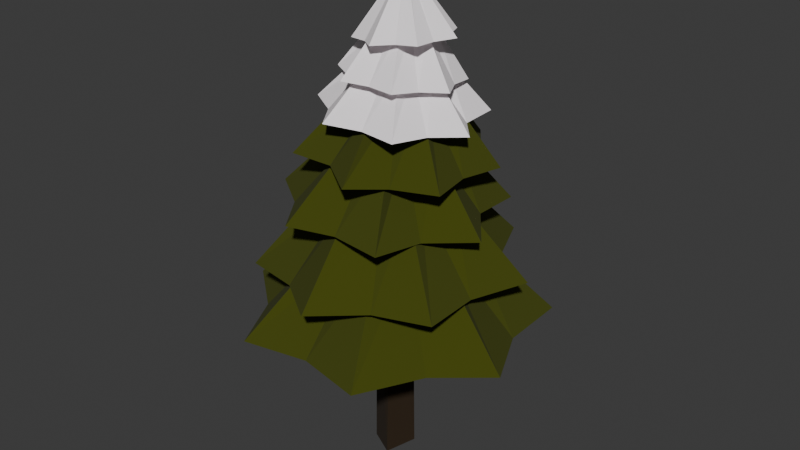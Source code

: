 # Source: tree7.blend  (saved by Blender 4.2.66; exported with 4.5.12 LTS)
import bpy
from mathutils import Matrix  # noqa: F401  (used for matrix-valued properties, if any)

bpy.ops.wm.read_factory_settings(use_empty=True)
scene = bpy.context.scene
scene.name = 'Scene'

# ---- collections
col_collection = bpy.data.collections.new('Collection'); scene.collection.children.link(col_collection)

# ---- materials (node trees are filled in below, after node groups)
mat_ground = bpy.data.materials.new('Ground')
mat_leaves = bpy.data.materials.new('Leaves')
mat_leaves.alpha_threshold = 0.0
mat_leaves.roughness = 0.5
mat_leaves.line_color = (0.0, 0.0, 0.0, 1.0)
mat_leaves2 = bpy.data.materials.new('Leaves2')

# ---- material node trees
mat_ground.use_nodes = True; mat_ground.node_tree.nodes.clear()
_N = mat_ground.node_tree.nodes; _L = mat_ground.node_tree.links
n0 = _N.new('ShaderNodeBsdfPrincipled'); n0.name = 'Principled BSDF'; n0.location = (10, 300)
n0.inputs[0].default_value = (0.02243, 0.01084, 0.001113, 1.0)
n0.inputs[2].default_value = 1.0
n1 = _N.new('ShaderNodeOutputMaterial'); n1.name = 'Material Output'; n1.location = (300, 300)
_L.new(n0.outputs[0], n1.inputs[0])
n1.is_active_output = True
mat_leaves.use_nodes = True; mat_leaves.node_tree.nodes.clear()
_N = mat_leaves.node_tree.nodes; _L = mat_leaves.node_tree.links
n0 = _N.new('ShaderNodeOutputMaterial'); n0.name = 'Material Output'; n0.location = (300, 300)
n1 = _N.new('ShaderNodeBsdfPrincipled'); n1.name = 'Principled BSDF'; n1.location = (10, 300)
n1.inputs[0].default_value = (0.05068, 0.05972, 0.0, 1.0)
n1.inputs[2].default_value = 1.0
n1.inputs[3].default_value = 1.45
_L.new(n1.outputs[0], n0.inputs[0])
n0.is_active_output = True
mat_leaves2.use_nodes = True; mat_leaves2.node_tree.nodes.clear()
_N = mat_leaves2.node_tree.nodes; _L = mat_leaves2.node_tree.links
n0 = _N.new('ShaderNodeBsdfPrincipled'); n0.name = 'Principled BSDF'; n0.location = (10, 300)
n0.inputs[0].default_value = (1.0, 0.9463, 0.9738, 1.0)
n0.inputs[2].default_value = 1.0
n1 = _N.new('ShaderNodeOutputMaterial'); n1.name = 'Material Output'; n1.location = (300, 300)
_L.new(n0.outputs[0], n1.inputs[0])
n1.is_active_output = True

# ---- world
world_world = bpy.data.worlds.new('World'); scene.world = world_world
world_world.use_nodes = True; world_world.node_tree.nodes.clear()
_N = world_world.node_tree.nodes; _L = world_world.node_tree.links
n0 = _N.new('ShaderNodeOutputWorld'); n0.name = 'World Output'; n0.location = (300, 300)
n1 = _N.new('ShaderNodeBackground'); n1.name = 'Background'; n1.location = (10, 300)
n1.inputs[0].default_value = (0.05088, 0.05088, 0.05088, 1.0)
_L.new(n1.outputs[0], n0.inputs[0])
n0.is_active_output = True
world_world.color = (0.05088, 0.05088, 0.05088)
world_world.sun_shadow_jitter_overblur = 0.0

# ---- meshes
me_tree = bpy.data.meshes.new('Tree')
me_tree.from_pydata([(-0.2055, 0.75, -0.8334), (0.7317, 0.2404, -0.8334), (-0.7649, -0.2225, -0.8573), (0.2228, -0.7596, -0.8573), (-0.2628, 0.5887, 0.05485), (0.5703, 0.2978, 0.05485), (0.2832, -0.5895, 0.07878), (-0.5948, -0.283, 0.07878), (-0.00814, 5.638, -0.2229), (-4.418, 3.514, -0.2229), (-5.507, -1.258, -0.2229), (-2.455, -5.084, -0.2229), (2.439, -5.084, -0.2229), (5.491, -1.258, -0.2229), (4.402, 3.514, -0.2229), (-0.00814, 2.499, 0.1036), (-1.964, 1.557, 0.1036), (-2.447, -0.5592, 0.1036), (-1.093, -2.256, 0.1036), (1.077, -2.256, 0.1036), (2.43, -0.5592, 0.1036), (1.947, 1.557, 0.1036), (-3.599, -2.844, -0.2232), (-1.388, -1.081, 0.1033), (-1.89, 3.842, -0.2133), (-0.6625, 1.294, 0.1132), (4.465, 0.9504, -0.2236), (1.708, 0.3211, 0.1029), (-0.03088, -4.572, -0.2242), (-0.03088, -1.744, 0.1023), (3.676, -2.829, -0.2204), (1.465, -1.066, 0.1062), (-4.19, 1.074, -0.2406), (-1.433, 0.4447, 0.08594), (1.896, 3.773, -0.2336), (0.6689, 1.225, 0.09294), (1.942, 4.496, -0.007196), (-2.307, 4.328, -0.02473), (-4.824, 0.8986, -0.03513), (-3.715, -3.209, -0.03055), (0.1856, -4.902, -0.01445), (3.94, -2.906, 0.001056), (4.722, 1.277, 0.004281), (0.7417, 1.992, 0.3032), (-1.142, 1.918, 0.2954), (-2.259, 0.397, 0.2908), (-1.767, -1.425, 0.2929), (-0.03702, -2.176, 0.3), (1.628, -1.29, 0.3069), (1.975, 0.5647, 0.3083), (-3.852, -1.027, -0.03141), (-1.595, -0.3851, 0.2933), (-0.1818, 3.715, -0.006689), (-0.1995, 1.258, 0.3086), (3.887, -0.7899, 0.0001778), (1.357, -0.3381, 0.3051), (-1.605, -3.639, -0.02308), (-0.7424, -1.383, 0.2959), (1.95, -3.531, -0.004696), (0.6828, -1.36, 0.3054), (-2.963, 2.303, -0.04451), (-1.098, 0.8471, 0.2786), (2.818, 2.35, -0.01388), (0.8447, 0.7422, 0.2933), (3.967, -0.4286, 0.2123), (2.795, 2.926, 0.2158), (-0.5588, 4.101, 0.2259), (-3.568, 2.212, 0.235), (-3.966, -1.319, 0.2362), (-1.455, -3.832, 0.2286), (2.076, -3.436, 0.218), (1.86, -0.1724, 0.486), (1.34, 1.315, 0.4875), (-0.147, 1.836, 0.492), (-1.481, 0.9985, 0.496), (-1.658, -0.5673, 0.4966), (-0.5443, -1.682, 0.4932), (1.022, -1.506, 0.4885), (-1.859, 2.854, 0.2296), (-0.6096, 1.115, 0.4932), (2.83, 1.075, 0.2236), (1.049, 0.3979, 0.4963), (0.2215, -3.273, 0.223), (0.1492, -1.233, 0.4906), (-3.396, 0.421, 0.2334), (-1.199, 0.1902, 0.4941), (-2.439, -2.395, 0.2337), (-0.8299, -0.9443, 0.4962), (1.007, 2.961, 0.2067), (0.4861, 1.023, 0.4756), (2.462, -1.65, 0.2081), (0.881, -0.5569, 0.4802), (-2.199, -2.618, 0.4405), (0.7327, -3.433, 0.4243), (3.198, -1.645, 0.4088), (3.341, 1.399, 0.4058), (1.053, 3.407, 0.4175), (-1.942, 2.867, 0.4351), (-3.389, 0.1855, 0.4454), (-0.7682, -1.079, 0.6727), (0.5319, -1.44, 0.6655), (1.625, -0.6472, 0.6587), (1.689, 0.7028, 0.6573), (0.6741, 1.593, 0.6625), (-0.6542, 1.354, 0.6703), (-1.296, 0.1648, 0.6749), (2.957, -0.12, 0.4089), (1.344, 0.03132, 0.6596), (-0.5793, -2.548, 0.4383), (0.03557, -0.7811, 0.675), (-2.368, 1.412, 0.4381), (-0.6777, 0.6451, 0.6705), (1.997, 2.153, 0.412), (0.9812, 0.8984, 0.6603), (-0.4483, 2.859, 0.4284), (0.005817, 1.196, 0.6686), (1.619, -2.201, 0.4052), (0.7322, -0.7052, 0.6508), (-2.329, -0.9661, 0.4322), (-0.5671, -0.2065, 0.6631), (-1.568, 1.13, 0.7027), (-1.79, -0.7658, 0.7221), (-0.4384, -2.123, 0.7332), (1.468, -1.919, 0.7275), (2.494, -0.3086, 0.7094), (1.867, 1.496, 0.6925), (0.05916, 2.136, 0.6895), (-0.5378, 0.6806, 0.889), (-0.636, -0.16, 0.8976), (-0.03659, -0.7617, 0.9025), (0.809, -0.6715, 0.9), (1.264, 0.04275, 0.892), (0.9859, 0.8432, 0.8844), (0.1841, 1.127, 0.8831), (0.4868, -1.827, 0.7283), (0.358, -0.5227, 0.8992), (-1.369, 0.1411, 0.7176), (-0.2765, 0.2194, 0.8985), (0.9213, 1.62, 0.6926), (0.543, 0.7892, 0.8854), (1.807, -1.015, 0.7171), (0.8621, -0.2154, 0.8946), (2.007, 0.572, 0.7029), (0.9512, 0.4212, 0.8902), (-0.9339, -1.213, 0.7151), (-0.156, -0.2294, 0.8874), (-0.5516, 1.359, 0.6924), (0.02623, 0.6301, 0.8824), (1.241, 1.651, 0.8573), (-0.2866, 1.679, 0.8419), (-1.266, 0.4967, 0.8367), (-0.9605, -1.006, 0.8457), (0.4005, -1.697, 0.862), (1.792, -1.056, 0.8734), (2.166, 0.4338, 0.8713), (0.3652, 0.3715, 1.08), (0.2114, 0.3744, 1.078), (0.1128, 0.2553, 1.077), (0.1435, 0.104, 1.078), (0.2806, 0.03446, 1.08), (0.4206, 0.09896, 1.081), (0.4583, 0.249, 1.081), (-0.9607, -0.2171, 0.8424), (0.1628, 0.1882, 1.078), (0.4584, 1.419, 0.857), (0.284, 0.317, 1.08), (1.82, -0.2935, 0.8702), (0.4035, 0.178, 1.081), (-0.213, -1.205, 0.8531), (0.2273, 0.1024, 1.079), (1.063, -1.239, 0.8686), (0.3431, 0.09798, 1.081), (-0.5609, 0.9555, 0.8297), (0.211, 0.2848, 1.076), (1.511, 0.8551, 0.8557), (0.3681, 0.2677, 1.078), (2.272, 2.254, 0.5648), (-0.1884, 3.042, 0.5737), (-2.337, 1.61, 0.5884), (-2.557, -0.9644, 0.5978), (-0.682, -2.742, 0.5949), (1.876, -2.384, 0.5818), (3.19, -0.1606, 0.5684), (1.19, 1.072, 0.7647), (0.09899, 1.421, 0.7686), (-0.854, 0.7859, 0.7751), (-0.9514, -0.3556, 0.7793), (-0.1199, -1.144, 0.778), (1.014, -0.9852, 0.7722), (1.597, 0.0008722, 0.7663), (-2.182, 0.3092, 0.5918), (-0.6378, 0.2017, 0.7759), (0.9011, 2.25, 0.5768), (0.5039, 0.8487, 0.7742), (2.284, -1.166, 0.5755), (1.057, -0.3856, 0.7696), (-1.442, -1.649, 0.5941), (-0.3586, -0.5452, 0.7764), (0.6109, -2.327, 0.589), (0.4612, -0.8285, 0.7758), (-0.9899, 2.024, 0.5705), (-0.1045, 0.8014, 0.7613), (2.322, 0.8478, 0.5629), (0.9852, 0.3373, 0.7618)], [], [(1, 3, 2, 0), (7, 6, 5, 4), (2, 7, 4, 0), (3, 6, 7, 2), (1, 5, 6, 3), (0, 4, 5, 1), (26, 14, 21, 27), (28, 12, 19, 29), (32, 10, 17, 33), (34, 8, 15, 35), (30, 13, 20, 31), (22, 11, 18, 23), (24, 9, 16, 25), (10, 22, 23, 17), (8, 24, 25, 15), (13, 26, 27, 20), (11, 28, 29, 18), (12, 30, 31, 19), (9, 32, 33, 16), (14, 34, 35, 21), (54, 42, 49, 55), (56, 40, 47, 57), (60, 38, 45, 61), (62, 36, 43, 63), (58, 41, 48, 59), (50, 39, 46, 51), (52, 37, 44, 53), (38, 50, 51, 45), (36, 52, 53, 43), (41, 54, 55, 48), (39, 56, 57, 46), (40, 58, 59, 47), (37, 60, 61, 44), (42, 62, 63, 49), (82, 70, 77, 83), (84, 68, 75, 85), (88, 66, 73, 89), (90, 64, 71, 91), (86, 69, 76, 87), (78, 67, 74, 79), (80, 65, 72, 81), (66, 78, 79, 73), (64, 80, 81, 71), (69, 82, 83, 76), (67, 84, 85, 74), (68, 86, 87, 75), (65, 88, 89, 72), (70, 90, 91, 77), (110, 98, 105, 111), (112, 96, 103, 113), (116, 94, 101, 117), (118, 92, 99, 119), (114, 97, 104, 115), (106, 95, 102, 107), (108, 93, 100, 109), (94, 106, 107, 101), (92, 108, 109, 99), (97, 110, 111, 104), (95, 112, 113, 102), (96, 114, 115, 103), (93, 116, 117, 100), (98, 118, 119, 105), (138, 126, 133, 139), (140, 124, 131, 141), (144, 122, 129, 145), (146, 120, 127, 147), (142, 125, 132, 143), (134, 123, 130, 135), (136, 121, 128, 137), (122, 134, 135, 129), (120, 136, 137, 127), (125, 138, 139, 132), (123, 140, 141, 130), (124, 142, 143, 131), (121, 144, 145, 128), (126, 146, 147, 133), (166, 154, 161, 167), (168, 152, 159, 169), (172, 150, 157, 173), (174, 148, 155, 175), (170, 153, 160, 171), (162, 151, 158, 163), (164, 149, 156, 165), (150, 162, 163, 157), (148, 164, 165, 155), (153, 166, 167, 160), (151, 168, 169, 158), (152, 170, 171, 159), (149, 172, 173, 156), (154, 174, 175, 161), (194, 182, 189, 195), (196, 180, 187, 197), (200, 178, 185, 201), (202, 176, 183, 203), (198, 181, 188, 199), (190, 179, 186, 191), (192, 177, 184, 193), (178, 190, 191, 185), (176, 192, 193, 183), (181, 194, 195, 188), (179, 196, 197, 186), (180, 198, 199, 187), (177, 200, 201, 184), (182, 202, 203, 189)])
me_tree.polygons.foreach_set('material_index', [0, 0, 0, 0, 0, 0, 1, 1, 1, 1, 1, 1, 1, 1, 1, 1, 1, 1, 1, 1, 1, 1, 1, 1, 1, 1, 1, 1, 1, 1, 1, 1, 1, 1, 1, 1, 1, 1, 1, 1, 1, 1, 1, 1, 1, 1, 1, 1, 1, 1, 1, 1, 1, 1, 1, 1, 1, 1, 1, 1, 1, 1, 2, 2, 2, 2, 2, 2, 2, 2, 2, 2, 2, 2, 2, 2, 2, 2, 2, 2, 2, 2, 2, 2, 2, 2, 2, 2, 2, 2, 2, 2, 2, 2, 2, 2, 2, 2, 2, 2, 2, 2, 2, 2])
_uv = me_tree.uv_layers.new(name='UVMap')
_uv.uv.foreach_set('vector', [0.125, 0.5, 0.375, 0.5, 0.375, 0.75, 0.125, 0.75, 0.5243, 0.75, 0.5243, 0.5, 0.5243, 0.25, 0.5243, 0.0, 0.375, 0.75, 0.5243, 0.75, 0.5243, 1.0, 0.375, 1.0, 0.375, 0.5, 0.5243, 0.5, 0.5243, 0.75, 0.375, 0.75, 0.375, 0.25, 0.5243, 0.25, 0.5243, 0.5, 0.375, 0.5, 0.375, 0.0, 0.5243, 0.0, 0.5243, 0.25, 0.375, 0.25, 0.0, 0.0, 0.0, 0.0, 0.0, 0.0, 0.0, 0.0, 0.0, 0.0, 0.0, 0.0, 0.0, 0.0, 0.0, 0.0, 0.0, 0.0, 0.0, 0.0, 0.0, 0.0, 0.0, 0.0, 0.0, 0.0, 0.0, 0.0, 0.0, 0.0, 0.0, 0.0, 0.0, 0.0, 0.0, 0.0, 0.0, 0.0, 0.0, 0.0, 0.0, 0.0, 0.0, 0.0, 0.0, 0.0, 0.0, 0.0, 0.0, 0.0, 0.0, 0.0, 0.0, 0.0, 0.0, 0.0, 0.0, 0.0, 0.0, 0.0, 0.0, 0.0, 0.0, 0.0, 0.0, 0.0, 0.0, 0.0, 0.0, 0.0, 0.0, 0.0, 0.0, 0.0, 0.0, 0.0, 0.0, 0.0, 0.0, 0.0, 0.0, 0.0, 0.0, 0.0, 0.0, 0.0, 0.0, 0.0, 0.0, 0.0, 0.0, 0.0, 0.0, 0.0, 0.0, 0.0, 0.0, 0.0, 0.0, 0.0, 0.0, 0.0, 0.0, 0.0, 0.0, 0.0, 0.0, 0.0, 0.0, 0.0, 0.0, 0.0, 0.0, 0.0, 0.0, 0.0, 0.0, 0.0, 0.0, 0.0, 0.0, 0.0, 0.0, 0.0, 0.0, 0.0, 0.0, 0.0, 0.0, 0.0, 0.0, 0.0, 0.0, 0.0, 0.0, 0.0, 0.0, 0.0, 0.0, 0.0, 0.0, 0.0, 0.0, 0.0, 0.0, 0.0, 0.0, 0.0, 0.0, 0.0, 0.0, 0.0, 0.0, 0.0, 0.0, 0.0, 0.0, 0.0, 0.0, 0.0, 0.0, 0.0, 0.0, 0.0, 0.0, 0.0, 0.0, 0.0, 0.0, 0.0, 0.0, 0.0, 0.0, 0.0, 0.0, 0.0, 0.0, 0.0, 0.0, 0.0, 0.0, 0.0, 0.0, 0.0, 0.0, 0.0, 0.0, 0.0, 0.0, 0.0, 0.0, 0.0, 0.0, 0.0, 0.0, 0.0, 0.0, 0.0, 0.0, 0.0, 0.0, 0.0, 0.0, 0.0, 0.0, 0.0, 0.0, 0.0, 0.0, 0.0, 0.0, 0.0, 0.0, 0.0, 0.0, 0.0, 0.0, 0.0, 0.0, 0.0, 0.0, 0.0, 0.0, 0.0, 0.0, 0.0, 0.0, 0.0, 0.0, 0.0, 0.0, 0.0, 0.0, 0.0, 0.0, 0.0, 0.0, 0.0, 0.0, 0.0, 0.0, 0.0, 0.0, 0.0, 0.0, 0.0, 0.0, 0.0, 0.0, 0.0, 0.0, 0.0, 0.0, 0.0, 0.0, 0.0, 0.0, 0.0, 0.0, 0.0, 0.0, 0.0, 0.0, 0.0, 0.0, 0.0, 0.0, 0.0, 0.0, 0.0, 0.0, 0.0, 0.0, 0.0, 0.0, 0.0, 0.0, 0.0, 0.0, 0.0, 0.0, 0.0, 0.0, 0.0, 0.0, 0.0, 0.0, 0.0, 0.0, 0.0, 0.0, 0.0, 0.0, 0.0, 0.0, 0.0, 0.0, 0.0, 0.0, 0.0, 0.0, 0.0, 0.0, 0.0, 0.0, 0.0, 0.0, 0.0, 0.0, 0.0, 0.0, 0.0, 0.0, 0.0, 0.0, 0.0, 0.0, 0.0, 0.0, 0.0, 0.0, 0.0, 0.0, 0.0, 0.0, 0.0, 0.0, 0.0, 0.0, 0.0, 0.0, 0.0, 0.0, 0.0, 0.0, 0.0, 0.0, 0.0, 0.0, 0.0, 0.0, 0.0, 0.0, 0.0, 0.0, 0.0, 0.0, 0.0, 0.0, 0.0, 0.0, 0.0, 0.0, 0.0, 0.0, 0.0, 0.0, 0.0, 0.0, 0.0, 0.0, 0.0, 0.0, 0.0, 0.0, 0.0, 0.0, 0.0, 0.0, 0.0, 0.0, 0.0, 0.0, 0.0, 0.0, 0.0, 0.0, 0.0, 0.0, 0.0, 0.0, 0.0, 0.0, 0.0, 0.0, 0.0, 0.0, 0.0, 0.0, 0.0, 0.0, 0.0, 0.0, 0.0, 0.0, 0.0, 0.0, 0.0, 0.0, 0.0, 0.0, 0.0, 0.0, 0.0, 0.0, 0.0, 0.0, 0.0, 0.0, 0.0, 0.0, 0.0, 0.0, 0.0, 0.0, 0.0, 0.0, 0.0, 0.0, 0.0, 0.0, 0.0, 0.0, 0.0, 0.0, 0.0, 0.0, 0.0, 0.0, 0.0, 0.0, 0.0, 0.0, 0.0, 0.0, 0.0, 0.0, 0.0, 0.0, 0.0, 0.0, 0.0, 0.0, 0.0, 0.0, 0.0, 0.0, 0.0, 0.0, 0.0, 0.0, 0.0, 0.0, 0.0, 0.0, 0.0, 0.0, 0.0, 0.0, 0.0, 0.0, 0.0, 0.0, 0.0, 0.0, 0.0, 0.0, 0.0, 0.0, 0.0, 0.0, 0.0, 0.0, 0.0, 0.0, 0.0, 0.0, 0.0, 0.0, 0.0, 0.0, 0.0, 0.0, 0.0, 0.0, 0.0, 0.0, 0.0, 0.0, 0.0, 0.0, 0.0, 0.0, 0.0, 0.0, 0.0, 0.0, 0.0, 0.0, 0.0, 0.0, 0.0, 0.0, 0.0, 0.0, 0.0, 0.0, 0.0, 0.0, 0.0, 0.0, 0.0, 0.0, 0.0, 0.0, 0.0, 0.0, 0.0, 0.0, 0.0, 0.0, 0.0, 0.0, 0.0, 0.0, 0.0, 0.0, 0.0, 0.0, 0.0, 0.0, 0.0, 0.0, 0.0, 0.0, 0.0, 0.0, 0.0, 0.0, 0.0, 0.0, 0.0, 0.0, 0.0, 0.0, 0.0, 0.0, 0.0, 0.0, 0.0, 0.0, 0.0, 0.0, 0.0, 0.0, 0.0, 0.0, 0.0, 0.0, 0.0, 0.0, 0.0, 0.0, 0.0, 0.0, 0.0, 0.0, 0.0, 0.0, 0.0, 0.0, 0.0, 0.0, 0.0, 0.0, 0.0, 0.0, 0.0, 0.0, 0.0, 0.0, 0.0, 0.0, 0.0, 0.0, 0.0, 0.0, 0.0, 0.0, 0.0, 0.0, 0.0, 0.0, 0.0, 0.0, 0.0, 0.0, 0.0, 0.0, 0.0, 0.0, 0.0, 0.0, 0.0, 0.0, 0.0, 0.0, 0.0, 0.0, 0.0, 0.0, 0.0, 0.0, 0.0, 0.0, 0.0, 0.0, 0.0, 0.0, 0.0, 0.0, 0.0, 0.0, 0.0, 0.0, 0.0, 0.0, 0.0, 0.0, 0.0, 0.0, 0.0, 0.0, 0.0, 0.0, 0.0, 0.0, 0.0, 0.0, 0.0, 0.0, 0.0, 0.0, 0.0, 0.0, 0.0, 0.0, 0.0, 0.0, 0.0, 0.0, 0.0, 0.0, 0.0, 0.0, 0.0, 0.0, 0.0, 0.0, 0.0, 0.0, 0.0, 0.0, 0.0, 0.0, 0.0, 0.0, 0.0, 0.0, 0.0, 0.0, 0.0, 0.0, 0.0, 0.0, 0.0, 0.0, 0.0, 0.0, 0.0, 0.0, 0.0, 0.0, 0.0, 0.0, 0.0, 0.0, 0.0, 0.0, 0.0, 0.0, 0.0, 0.0, 0.0, 0.0, 0.0, 0.0, 0.0, 0.0, 0.0, 0.0, 0.0, 0.0, 0.0, 0.0, 0.0, 0.0, 0.0, 0.0, 0.0, 0.0, 0.0, 0.0, 0.0, 0.0, 0.0, 0.0, 0.0, 0.0, 0.0, 0.0, 0.0, 0.0, 0.0, 0.0, 0.0, 0.0, 0.0, 0.0, 0.0, 0.0, 0.0, 0.0, 0.0, 0.0, 0.0, 0.0, 0.0, 0.0, 0.0, 0.0, 0.0, 0.0, 0.0, 0.0, 0.0, 0.0, 0.0, 0.0, 0.0, 0.0, 0.0, 0.0, 0.0, 0.0, 0.0, 0.0, 0.0, 0.0, 0.0, 0.0, 0.0, 0.0, 0.0, 0.0, 0.0, 0.0, 0.0, 0.0, 0.0, 0.0, 0.0, 0.0, 0.0, 0.0, 0.0, 0.0, 0.0, 0.0, 0.0, 0.0, 0.0, 0.0, 0.0])
me_tree.materials.append(mat_ground)
me_tree.materials.append(mat_leaves)
me_tree.materials.append(mat_leaves2)
me_tree.update()

# ---- objects
ob_tree = bpy.data.objects.new('Tree', me_tree)

# ---- transforms, parenting, visibility, modifiers, constraints
ob_tree.location = (0.0, 0.0, 1.005)
ob_tree.scale = (0.1323, 0.1323, 1.243)

# ---- collection membership
col_collection.objects.link(ob_tree)

# ---- scene / render settings (as saved in the file)
scene.frame_start = 1; scene.frame_end = 250; scene.frame_set(1)
scene.render.engine = 'BLENDER_EEVEE_NEXT'
bpy.context.view_layer.update()

# ---- added for rendering (the .blend has no active camera and no usable light): camera, sun
cam_auto = bpy.data.cameras.new('AutoCamera')
cam_auto.lens = 50.0
cam_auto.sensor_width = 36.0
cam_auto.clip_end = 1000.0
ob_auto_camera = bpy.data.objects.new('AutoCamera', cam_auto)
scene.collection.objects.link(ob_auto_camera)
ob_auto_camera.location = (2.91542, -3.4632, 3.47758)
ob_auto_camera.rotation_euler = (1.09748, -7.21219e-08, 0.694738)
scene.camera = ob_auto_camera
light_auto_sun = bpy.data.lights.new('AutoSun', 'SUN')
light_auto_sun.energy = 3.0
light_auto_sun.angle = 0.0523599
ob_auto_sun = bpy.data.objects.new('AutoSun', light_auto_sun)
scene.collection.objects.link(ob_auto_sun)
ob_auto_sun.rotation_euler = (0.872665, 0.174533, 0.523599)
bpy.context.view_layer.update()
